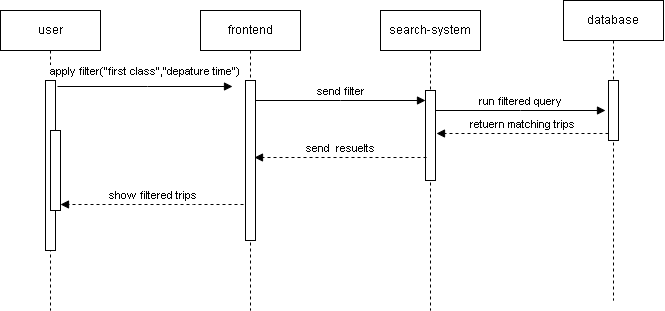

The diagram above was exported from draw.io. Its source (the exported page's mxGraphModel, read from the mxfile embedded in the PNG):
<mxGraphModel dx="906" dy="488" grid="1" gridSize="10" guides="1" tooltips="1" connect="1" arrows="1" fold="1" page="1" pageScale="1" pageWidth="850" pageHeight="1100" math="0" shadow="0">
  <root>
    <mxCell id="0" />
    <mxCell id="1" parent="0" />
    <mxCell id="aM9ryv3xv72pqoxQDRHE-1" value="user" style="shape=umlLifeline;perimeter=lifelinePerimeter;whiteSpace=wrap;html=1;container=0;dropTarget=0;collapsible=0;recursiveResize=0;outlineConnect=0;portConstraint=eastwest;newEdgeStyle={&quot;edgeStyle&quot;:&quot;elbowEdgeStyle&quot;,&quot;elbow&quot;:&quot;vertical&quot;,&quot;curved&quot;:0,&quot;rounded&quot;:0};" parent="1" vertex="1">
      <mxGeometry x="20" y="40" width="100" height="300" as="geometry" />
    </mxCell>
    <mxCell id="aM9ryv3xv72pqoxQDRHE-2" value="" style="html=1;points=[];perimeter=orthogonalPerimeter;outlineConnect=0;targetShapes=umlLifeline;portConstraint=eastwest;newEdgeStyle={&quot;edgeStyle&quot;:&quot;elbowEdgeStyle&quot;,&quot;elbow&quot;:&quot;vertical&quot;,&quot;curved&quot;:0,&quot;rounded&quot;:0};" parent="aM9ryv3xv72pqoxQDRHE-1" vertex="1">
      <mxGeometry x="45" y="70" width="10" height="170" as="geometry" />
    </mxCell>
    <mxCell id="aM9ryv3xv72pqoxQDRHE-4" value="" style="html=1;points=[];perimeter=orthogonalPerimeter;outlineConnect=0;targetShapes=umlLifeline;portConstraint=eastwest;newEdgeStyle={&quot;edgeStyle&quot;:&quot;elbowEdgeStyle&quot;,&quot;elbow&quot;:&quot;vertical&quot;,&quot;curved&quot;:0,&quot;rounded&quot;:0};" parent="aM9ryv3xv72pqoxQDRHE-1" vertex="1">
      <mxGeometry x="50" y="120" width="10" height="80" as="geometry" />
    </mxCell>
    <mxCell id="aM9ryv3xv72pqoxQDRHE-5" value="frontend" style="shape=umlLifeline;perimeter=lifelinePerimeter;whiteSpace=wrap;html=1;container=0;dropTarget=0;collapsible=0;recursiveResize=0;outlineConnect=0;portConstraint=eastwest;newEdgeStyle={&quot;edgeStyle&quot;:&quot;elbowEdgeStyle&quot;,&quot;elbow&quot;:&quot;vertical&quot;,&quot;curved&quot;:0,&quot;rounded&quot;:0};" parent="1" vertex="1">
      <mxGeometry x="220" y="40" width="100" height="300" as="geometry" />
    </mxCell>
    <mxCell id="aM9ryv3xv72pqoxQDRHE-6" value="" style="html=1;points=[];perimeter=orthogonalPerimeter;outlineConnect=0;targetShapes=umlLifeline;portConstraint=eastwest;newEdgeStyle={&quot;edgeStyle&quot;:&quot;elbowEdgeStyle&quot;,&quot;elbow&quot;:&quot;vertical&quot;,&quot;curved&quot;:0,&quot;rounded&quot;:0};" parent="aM9ryv3xv72pqoxQDRHE-5" vertex="1">
      <mxGeometry x="45" y="70" width="10" height="160" as="geometry" />
    </mxCell>
    <mxCell id="aM9ryv3xv72pqoxQDRHE-7" value="apply filter(&quot;first class&quot;,&quot;depature time&quot;)" style="html=1;verticalAlign=bottom;endArrow=block;edgeStyle=elbowEdgeStyle;elbow=horizontal;curved=0;rounded=0;" parent="1" edge="1">
      <mxGeometry y="6" relative="1" as="geometry">
        <mxPoint x="77" y="116" as="sourcePoint" />
        <Array as="points">
          <mxPoint x="167" y="116" />
        </Array>
        <mxPoint x="252" y="116" as="targetPoint" />
        <mxPoint x="-1" as="offset" />
      </mxGeometry>
    </mxCell>
    <mxCell id="GLm22Hmm1IOUMf9ykwng-1" value="search-system" style="shape=umlLifeline;perimeter=lifelinePerimeter;whiteSpace=wrap;html=1;container=0;dropTarget=0;collapsible=0;recursiveResize=0;outlineConnect=0;portConstraint=eastwest;newEdgeStyle={&quot;edgeStyle&quot;:&quot;elbowEdgeStyle&quot;,&quot;elbow&quot;:&quot;vertical&quot;,&quot;curved&quot;:0,&quot;rounded&quot;:0};" parent="1" vertex="1">
      <mxGeometry x="400" y="40" width="100" height="300" as="geometry" />
    </mxCell>
    <mxCell id="GLm22Hmm1IOUMf9ykwng-2" value="" style="html=1;points=[];perimeter=orthogonalPerimeter;outlineConnect=0;targetShapes=umlLifeline;portConstraint=eastwest;newEdgeStyle={&quot;edgeStyle&quot;:&quot;elbowEdgeStyle&quot;,&quot;elbow&quot;:&quot;vertical&quot;,&quot;curved&quot;:0,&quot;rounded&quot;:0};" parent="GLm22Hmm1IOUMf9ykwng-1" vertex="1">
      <mxGeometry x="45" y="80" width="10" height="90" as="geometry" />
    </mxCell>
    <mxCell id="GLm22Hmm1IOUMf9ykwng-3" value="" style="shape=image;verticalLabelPosition=bottom;labelBackgroundColor=default;verticalAlign=top;aspect=fixed;imageAspect=0;image=data:image/gif,(base64 omitted: 120 chars);" parent="1" vertex="1">
      <mxGeometry x="500" y="40" width="48" height="48" as="geometry" />
    </mxCell>
    <mxCell id="GLm22Hmm1IOUMf9ykwng-4" value="database" style="shape=umlLifeline;perimeter=lifelinePerimeter;whiteSpace=wrap;html=1;container=0;dropTarget=0;collapsible=0;recursiveResize=0;outlineConnect=0;portConstraint=eastwest;newEdgeStyle={&quot;edgeStyle&quot;:&quot;elbowEdgeStyle&quot;,&quot;elbow&quot;:&quot;vertical&quot;,&quot;curved&quot;:0,&quot;rounded&quot;:0};" parent="1" vertex="1">
      <mxGeometry x="583" y="30" width="100" height="300" as="geometry" />
    </mxCell>
    <mxCell id="GLm22Hmm1IOUMf9ykwng-5" value="" style="html=1;points=[];perimeter=orthogonalPerimeter;outlineConnect=0;targetShapes=umlLifeline;portConstraint=eastwest;newEdgeStyle={&quot;edgeStyle&quot;:&quot;elbowEdgeStyle&quot;,&quot;elbow&quot;:&quot;vertical&quot;,&quot;curved&quot;:0,&quot;rounded&quot;:0};" parent="GLm22Hmm1IOUMf9ykwng-4" vertex="1">
      <mxGeometry x="45" y="80" width="10" height="60" as="geometry" />
    </mxCell>
    <mxCell id="GLm22Hmm1IOUMf9ykwng-11" value="show filtered trips" style="html=1;verticalAlign=bottom;endArrow=block;edgeStyle=elbowEdgeStyle;elbow=vertical;curved=0;rounded=0;dashed=1;" parent="1" edge="1" target="aM9ryv3xv72pqoxQDRHE-4">
      <mxGeometry relative="1" as="geometry">
        <mxPoint x="263" y="234" as="sourcePoint" />
        <Array as="points">
          <mxPoint x="213" y="234" />
        </Array>
        <mxPoint x="102" y="234" as="targetPoint" />
      </mxGeometry>
    </mxCell>
    <mxCell id="5D4_8sjrb5Covw5xEWOr-3" value="send filter" style="html=1;verticalAlign=bottom;endArrow=block;edgeStyle=elbowEdgeStyle;elbow=horizontal;curved=0;rounded=0;" edge="1" parent="1">
      <mxGeometry relative="1" as="geometry">
        <mxPoint x="275" y="130" as="sourcePoint" />
        <Array as="points">
          <mxPoint x="360" y="130" />
        </Array>
        <mxPoint x="445" y="130" as="targetPoint" />
      </mxGeometry>
    </mxCell>
    <mxCell id="5D4_8sjrb5Covw5xEWOr-22" value="retuern matching trips" style="html=1;verticalAlign=bottom;endArrow=block;edgeStyle=elbowEdgeStyle;elbow=vertical;curved=0;rounded=0;dashed=1;" edge="1" parent="1">
      <mxGeometry relative="1" as="geometry">
        <mxPoint x="628" y="163" as="sourcePoint" />
        <Array as="points">
          <mxPoint x="567" y="163" />
        </Array>
        <mxPoint x="456" y="163" as="targetPoint" />
      </mxGeometry>
    </mxCell>
    <mxCell id="5D4_8sjrb5Covw5xEWOr-24" value="run filtered query" style="html=1;verticalAlign=bottom;endArrow=block;edgeStyle=elbowEdgeStyle;elbow=horizontal;curved=0;rounded=0;" edge="1" parent="1">
      <mxGeometry relative="1" as="geometry">
        <mxPoint x="455" y="140" as="sourcePoint" />
        <Array as="points">
          <mxPoint x="540" y="140" />
        </Array>
        <mxPoint x="625" y="140" as="targetPoint" />
      </mxGeometry>
    </mxCell>
    <mxCell id="5D4_8sjrb5Covw5xEWOr-25" value="send&amp;nbsp; resuelts" style="html=1;verticalAlign=bottom;endArrow=block;edgeStyle=elbowEdgeStyle;elbow=vertical;curved=0;rounded=0;dashed=1;" edge="1" parent="1">
      <mxGeometry relative="1" as="geometry">
        <mxPoint x="446" y="187" as="sourcePoint" />
        <Array as="points">
          <mxPoint x="385" y="187" />
        </Array>
        <mxPoint x="274" y="187" as="targetPoint" />
      </mxGeometry>
    </mxCell>
  </root>
</mxGraphModel>